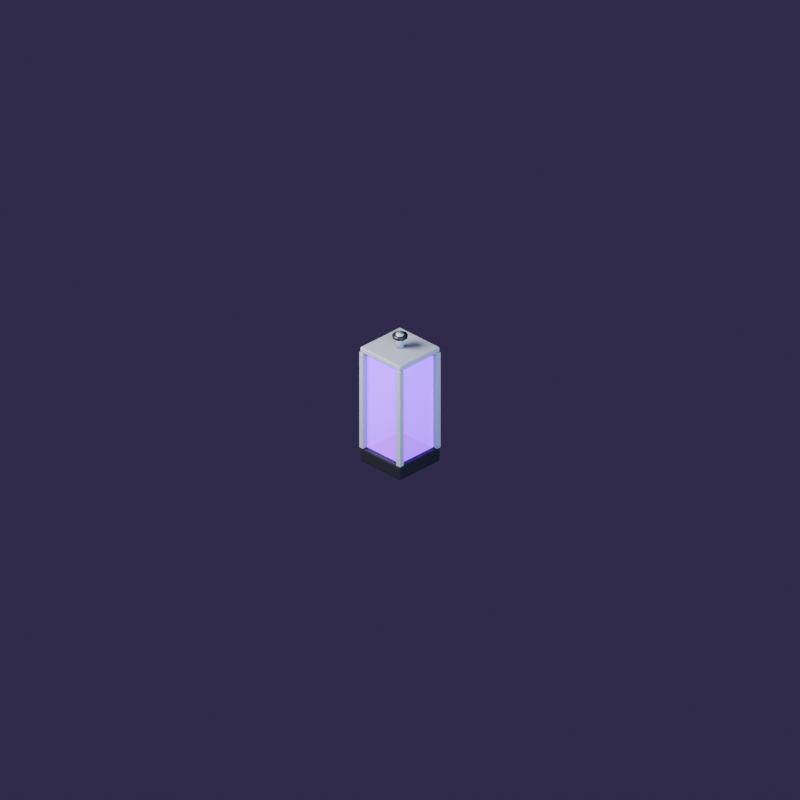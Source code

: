 # Source: decor_tank.blend  (saved by Blender 4.5.91; exported with 4.5.12 LTS)
import bpy
from mathutils import Matrix  # noqa: F401  (used for matrix-valued properties, if any)

bpy.ops.wm.read_factory_settings(use_empty=True)
scene = bpy.context.scene
scene.name = 'Scene'

# ---- materials (node trees are filled in below, after node groups)
mat_p_2a2a32 = bpy.data.materials.new('P#2a2a32')
mat_liquid_a040ff = bpy.data.materials.new('Liquid#a040ff')
mat_p_9aa0ae = bpy.data.materials.new('P#9aa0ae')

# ---- material node trees
mat_p_2a2a32.use_nodes = True; mat_p_2a2a32.node_tree.nodes.clear()
_N = mat_p_2a2a32.node_tree.nodes; _L = mat_p_2a2a32.node_tree.links
n0 = _N.new('ShaderNodeBsdfPrincipled'); n0.name = 'Principled BSDF'; n0.location = (-200, 100)
n0.inputs[0].default_value = (0.02315, 0.02315, 0.0319, 1.0)
n0.inputs[2].default_value = 0.4
n0.inputs[3].default_value = 1.45
n1 = _N.new('ShaderNodeOutputMaterial'); n1.name = 'Material Output'; n1.location = (200, 100)
_L.new(n0.outputs[0], n1.inputs[0])
n1.is_active_output = True
mat_liquid_a040ff.use_nodes = True; mat_liquid_a040ff.node_tree.nodes.clear()
_N = mat_liquid_a040ff.node_tree.nodes; _L = mat_liquid_a040ff.node_tree.links
n0 = _N.new('ShaderNodeBsdfPrincipled'); n0.name = 'Principled BSDF'; n0.location = (-200, 100)
n0.inputs[0].default_value = (0.3515, 0.05127, 1.0, 1.0)
n0.inputs[2].default_value = 0.05
n0.inputs[3].default_value = 1.45
n0.inputs[4].default_value = 0.75
n0.inputs[27].default_value = (0.3515, 0.05127, 1.0, 1.0)
n0.inputs[28].default_value = 1.4
n1 = _N.new('ShaderNodeOutputMaterial'); n1.name = 'Material Output'; n1.location = (200, 100)
_L.new(n0.outputs[0], n1.inputs[0])
n1.is_active_output = True
mat_p_9aa0ae.use_nodes = True; mat_p_9aa0ae.node_tree.nodes.clear()
_N = mat_p_9aa0ae.node_tree.nodes; _L = mat_p_9aa0ae.node_tree.links
n0 = _N.new('ShaderNodeBsdfPrincipled'); n0.name = 'Principled BSDF'; n0.location = (-200, 100)
n0.inputs[0].default_value = (0.3231, 0.3515, 0.4233, 1.0)
n0.inputs[2].default_value = 0.3
n0.inputs[3].default_value = 1.45
n1 = _N.new('ShaderNodeOutputMaterial'); n1.name = 'Material Output'; n1.location = (200, 100)
_L.new(n0.outputs[0], n1.inputs[0])
n1.is_active_output = True

# ---- world
world_clubambient = bpy.data.worlds.new('ClubAmbient'); scene.world = world_clubambient
world_clubambient.use_nodes = True; world_clubambient.node_tree.nodes.clear()
_N = world_clubambient.node_tree.nodes; _L = world_clubambient.node_tree.links
n0 = _N.new('ShaderNodeBackground'); n0.name = 'Background'; n0.location = (-200, 100)
n0.inputs[0].default_value = (0.05, 0.035, 0.09, 1.0)
n1 = _N.new('ShaderNodeOutputWorld'); n1.name = 'World Output'; n1.location = (200, 100)
_L.new(n0.outputs[0], n1.inputs[0])
n1.is_active_output = True

# ---- cameras
cam_isocam = bpy.data.cameras.new('IsoCam')
cam_isocam.type = 'ORTHO'
cam_isocam.clip_end = 100.0
cam_isocam.ortho_scale = 11.31

# ---- lights
light_key = bpy.data.lights.new('Key', 'AREA')
light_key.color = (1.0, 0.93, 0.85)
light_key.energy = 1400.0
light_key.size = 4.0
light_fill = bpy.data.lights.new('Fill', 'AREA')
light_fill.color = (0.6, 0.75, 1.0)
light_fill.energy = 500.0
light_fill.size = 4.0
light_rim = bpy.data.lights.new('Rim', 'AREA')
light_rim.color = (1.0, 0.35, 0.8)
light_rim.energy = 350.0
light_rim.size = 3.0

# ---- meshes
me_cube = bpy.data.meshes.new('Cube')
me_cube.from_pydata([(-0.4, -0.4, 0.0), (-0.4, -0.4, 0.22), (-0.4, 0.4, 0.0), (-0.4, 0.4, 0.22), (0.4, -0.4, 0.0), (0.4, -0.4, 0.22), (0.4, 0.4, 0.0), (0.4, 0.4, 0.22)], [], [(0, 1, 3, 2), (2, 3, 7, 6), (6, 7, 5, 4), (4, 5, 1, 0), (2, 6, 4, 0), (7, 3, 1, 5)])
_uv = me_cube.uv_layers.new(name='UVMap')
_uv.uv.foreach_set('vector', [0.375, 0.0, 0.625, 0.0, 0.625, 0.25, 0.375, 0.25, 0.375, 0.25, 0.625, 0.25, 0.625, 0.5, 0.375, 0.5, 0.375, 0.5, 0.625, 0.5, 0.625, 0.75, 0.375, 0.75, 0.375, 0.75, 0.625, 0.75, 0.625, 1.0, 0.375, 1.0, 0.125, 0.5, 0.375, 0.5, 0.375, 0.75, 0.125, 0.75, 0.625, 0.5, 0.875, 0.5, 0.875, 0.75, 0.625, 0.75])
me_cube.materials.append(mat_p_2a2a32)
me_cube.update()
me_cube_001 = bpy.data.meshes.new('Cube.001')
me_cube_001.from_pydata([(-0.34, -0.34, 0.22), (-0.34, -0.34, 1.72), (-0.34, 0.34, 0.22), (-0.34, 0.34, 1.72), (0.34, -0.34, 0.22), (0.34, -0.34, 1.72), (0.34, 0.34, 0.22), (0.34, 0.34, 1.72)], [], [(0, 1, 3, 2), (2, 3, 7, 6), (6, 7, 5, 4), (4, 5, 1, 0), (2, 6, 4, 0), (7, 3, 1, 5)])
_uv = me_cube_001.uv_layers.new(name='UVMap')
_uv.uv.foreach_set('vector', [0.375, 0.0, 0.625, 0.0, 0.625, 0.25, 0.375, 0.25, 0.375, 0.25, 0.625, 0.25, 0.625, 0.5, 0.375, 0.5, 0.375, 0.5, 0.625, 0.5, 0.625, 0.75, 0.375, 0.75, 0.375, 0.75, 0.625, 0.75, 0.625, 1.0, 0.375, 1.0, 0.125, 0.5, 0.375, 0.5, 0.375, 0.75, 0.125, 0.75, 0.625, 0.5, 0.875, 0.5, 0.875, 0.75, 0.625, 0.75])
me_cube_001.materials.append(mat_liquid_a040ff)
me_cube_001.update()
me_cube_002 = bpy.data.meshes.new('Cube.002')
me_cube_002.from_pydata([(-0.41, -0.41, 0.22), (-0.41, -0.41, 1.78), (-0.41, -0.33, 0.22), (-0.41, -0.33, 1.78), (-0.33, -0.41, 0.22), (-0.33, -0.41, 1.78), (-0.33, -0.33, 0.22), (-0.33, -0.33, 1.78)], [], [(0, 1, 3, 2), (2, 3, 7, 6), (6, 7, 5, 4), (4, 5, 1, 0), (2, 6, 4, 0), (7, 3, 1, 5)])
_uv = me_cube_002.uv_layers.new(name='UVMap')
_uv.uv.foreach_set('vector', [0.375, 0.0, 0.625, 0.0, 0.625, 0.25, 0.375, 0.25, 0.375, 0.25, 0.625, 0.25, 0.625, 0.5, 0.375, 0.5, 0.375, 0.5, 0.625, 0.5, 0.625, 0.75, 0.375, 0.75, 0.375, 0.75, 0.625, 0.75, 0.625, 1.0, 0.375, 1.0, 0.125, 0.5, 0.375, 0.5, 0.375, 0.75, 0.125, 0.75, 0.625, 0.5, 0.875, 0.5, 0.875, 0.75, 0.625, 0.75])
me_cube_002.materials.append(mat_p_9aa0ae)
me_cube_002.update()
me_cube_003 = bpy.data.meshes.new('Cube.003')
me_cube_003.from_pydata([(-0.41, 0.33, 0.22), (-0.41, 0.33, 1.78), (-0.41, 0.41, 0.22), (-0.41, 0.41, 1.78), (-0.33, 0.33, 0.22), (-0.33, 0.33, 1.78), (-0.33, 0.41, 0.22), (-0.33, 0.41, 1.78)], [], [(0, 1, 3, 2), (2, 3, 7, 6), (6, 7, 5, 4), (4, 5, 1, 0), (2, 6, 4, 0), (7, 3, 1, 5)])
_uv = me_cube_003.uv_layers.new(name='UVMap')
_uv.uv.foreach_set('vector', [0.375, 0.0, 0.625, 0.0, 0.625, 0.25, 0.375, 0.25, 0.375, 0.25, 0.625, 0.25, 0.625, 0.5, 0.375, 0.5, 0.375, 0.5, 0.625, 0.5, 0.625, 0.75, 0.375, 0.75, 0.375, 0.75, 0.625, 0.75, 0.625, 1.0, 0.375, 1.0, 0.125, 0.5, 0.375, 0.5, 0.375, 0.75, 0.125, 0.75, 0.625, 0.5, 0.875, 0.5, 0.875, 0.75, 0.625, 0.75])
me_cube_003.materials.append(mat_p_9aa0ae)
me_cube_003.update()
me_cube_004 = bpy.data.meshes.new('Cube.004')
me_cube_004.from_pydata([(0.33, -0.41, 0.22), (0.33, -0.41, 1.78), (0.33, -0.33, 0.22), (0.33, -0.33, 1.78), (0.41, -0.41, 0.22), (0.41, -0.41, 1.78), (0.41, -0.33, 0.22), (0.41, -0.33, 1.78)], [], [(0, 1, 3, 2), (2, 3, 7, 6), (6, 7, 5, 4), (4, 5, 1, 0), (2, 6, 4, 0), (7, 3, 1, 5)])
_uv = me_cube_004.uv_layers.new(name='UVMap')
_uv.uv.foreach_set('vector', [0.375, 0.0, 0.625, 0.0, 0.625, 0.25, 0.375, 0.25, 0.375, 0.25, 0.625, 0.25, 0.625, 0.5, 0.375, 0.5, 0.375, 0.5, 0.625, 0.5, 0.625, 0.75, 0.375, 0.75, 0.375, 0.75, 0.625, 0.75, 0.625, 1.0, 0.375, 1.0, 0.125, 0.5, 0.375, 0.5, 0.375, 0.75, 0.125, 0.75, 0.625, 0.5, 0.875, 0.5, 0.875, 0.75, 0.625, 0.75])
me_cube_004.materials.append(mat_p_9aa0ae)
me_cube_004.update()
me_cube_005 = bpy.data.meshes.new('Cube.005')
me_cube_005.from_pydata([(0.33, 0.33, 0.22), (0.33, 0.33, 1.78), (0.33, 0.41, 0.22), (0.33, 0.41, 1.78), (0.41, 0.33, 0.22), (0.41, 0.33, 1.78), (0.41, 0.41, 0.22), (0.41, 0.41, 1.78)], [], [(0, 1, 3, 2), (2, 3, 7, 6), (6, 7, 5, 4), (4, 5, 1, 0), (2, 6, 4, 0), (7, 3, 1, 5)])
_uv = me_cube_005.uv_layers.new(name='UVMap')
_uv.uv.foreach_set('vector', [0.375, 0.0, 0.625, 0.0, 0.625, 0.25, 0.375, 0.25, 0.375, 0.25, 0.625, 0.25, 0.625, 0.5, 0.375, 0.5, 0.375, 0.5, 0.625, 0.5, 0.625, 0.75, 0.375, 0.75, 0.375, 0.75, 0.625, 0.75, 0.625, 1.0, 0.375, 1.0, 0.125, 0.5, 0.375, 0.5, 0.375, 0.75, 0.125, 0.75, 0.625, 0.5, 0.875, 0.5, 0.875, 0.75, 0.625, 0.75])
me_cube_005.materials.append(mat_p_9aa0ae)
me_cube_005.update()
me_cube_006 = bpy.data.meshes.new('Cube.006')
me_cube_006.from_pydata([(-0.4, -0.4, 1.78), (-0.4, -0.4, 1.86), (-0.4, 0.4, 1.78), (-0.4, 0.4, 1.86), (0.4, -0.4, 1.78), (0.4, -0.4, 1.86), (0.4, 0.4, 1.78), (0.4, 0.4, 1.86)], [], [(0, 1, 3, 2), (2, 3, 7, 6), (6, 7, 5, 4), (4, 5, 1, 0), (2, 6, 4, 0), (7, 3, 1, 5)])
_uv = me_cube_006.uv_layers.new(name='UVMap')
_uv.uv.foreach_set('vector', [0.375, 0.0, 0.625, 0.0, 0.625, 0.25, 0.375, 0.25, 0.375, 0.25, 0.625, 0.25, 0.625, 0.5, 0.375, 0.5, 0.375, 0.5, 0.625, 0.5, 0.625, 0.75, 0.375, 0.75, 0.375, 0.75, 0.625, 0.75, 0.625, 1.0, 0.375, 1.0, 0.125, 0.5, 0.375, 0.5, 0.375, 0.75, 0.125, 0.75, 0.625, 0.5, 0.875, 0.5, 0.875, 0.75, 0.625, 0.75])
me_cube_006.materials.append(mat_p_9aa0ae)
me_cube_006.update()
me_cylinder = bpy.data.meshes.new('Cylinder')
me_cylinder.from_pydata([(0.0, 0.06, -0.11), (0.0, 0.06, 0.11), (0.02296, 0.05543, -0.11), (0.02296, 0.05543, 0.11), (0.04243, 0.04243, -0.11), (0.04243, 0.04243, 0.11), (0.05543, 0.02296, -0.11), (0.05543, 0.02296, 0.11), (0.06, 0.0, -0.11), (0.06, 0.0, 0.11), (0.05543, -0.02296, -0.11), (0.05543, -0.02296, 0.11), (0.04243, -0.04243, -0.11), (0.04243, -0.04243, 0.11), (0.02296, -0.05543, -0.11), (0.02296, -0.05543, 0.11), (0.0, -0.06, -0.11), (0.0, -0.06, 0.11), (-0.02296, -0.05543, -0.11), (-0.02296, -0.05543, 0.11), (-0.04243, -0.04243, -0.11), (-0.04243, -0.04243, 0.11), (-0.05543, -0.02296, -0.11), (-0.05543, -0.02296, 0.11), (-0.06, 0.0, -0.11), (-0.06, 0.0, 0.11), (-0.05543, 0.02296, -0.11), (-0.05543, 0.02296, 0.11), (-0.04243, 0.04243, -0.11), (-0.04243, 0.04243, 0.11), (-0.02296, 0.05543, -0.11), (-0.02296, 0.05543, 0.11)], [], [(0, 1, 3, 2), (2, 3, 5, 4), (4, 5, 7, 6), (6, 7, 9, 8), (8, 9, 11, 10), (10, 11, 13, 12), (12, 13, 15, 14), (14, 15, 17, 16), (16, 17, 19, 18), (18, 19, 21, 20), (20, 21, 23, 22), (22, 23, 25, 24), (24, 25, 27, 26), (26, 27, 29, 28), (3, 1, 31, 29, 27, 25, 23, 21, 19, 17, 15, 13, 11, 9, 7, 5), (28, 29, 31, 30), (30, 31, 1, 0), (0, 2, 4, 6, 8, 10, 12, 14, 16, 18, 20, 22, 24, 26, 28, 30)])
me_cylinder.polygons.foreach_set('use_smooth', [True] * 18)
_uv = me_cylinder.uv_layers.new(name='UVMap')
_uv.uv.foreach_set('vector', [1.0, 0.5, 1.0, 1.0, 0.9375, 1.0, 0.9375, 0.5, 0.9375, 0.5, 0.9375, 1.0, 0.875, 1.0, 0.875, 0.5, 0.875, 0.5, 0.875, 1.0, 0.8125, 1.0, 0.8125, 0.5, 0.8125, 0.5, 0.8125, 1.0, 0.75, 1.0, 0.75, 0.5, 0.75, 0.5, 0.75, 1.0, 0.6875, 1.0, 0.6875, 0.5, 0.6875, 0.5, 0.6875, 1.0, 0.625, 1.0, 0.625, 0.5, 0.625, 0.5, 0.625, 1.0, 0.5625, 1.0, 0.5625, 0.5, 0.5625, 0.5, 0.5625, 1.0, 0.5, 1.0, 0.5, 0.5, 0.5, 0.5, 0.5, 1.0, 0.4375, 1.0, 0.4375, 0.5, 0.4375, 0.5, 0.4375, 1.0, 0.375, 1.0, 0.375, 0.5, 0.375, 0.5, 0.375, 1.0, 0.3125, 1.0, 0.3125, 0.5, 0.3125, 0.5, 0.3125, 1.0, 0.25, 1.0, 0.25, 0.5, 0.25, 0.5, 0.25, 1.0, 0.1875, 1.0, 0.1875, 0.5, 0.1875, 0.5, 0.1875, 1.0, 0.125, 1.0, 0.125, 0.5, 0.3418, 0.4717, 0.25, 0.49, 0.1582, 0.4717, 0.08029, 0.4197, 0.02827, 0.3418, 0.01, 0.25, 0.02827, 0.1582, 0.08029, 0.08029, 0.1582, 0.02827, 0.25, 0.01, 0.3418, 0.02827, 0.4197, 0.08029, 0.4717, 0.1582, 0.49, 0.25, 0.4717, 0.3418, 0.4197, 0.4197, 0.125, 0.5, 0.125, 1.0, 0.0625, 1.0, 0.0625, 0.5, 0.0625, 0.5, 0.0625, 1.0, 0.0, 1.0, 0.0, 0.5, 0.75, 0.49, 0.8418, 0.4717, 0.9197, 0.4197, 0.9717, 0.3418, 0.99, 0.25, 0.9717, 0.1582, 0.9197, 0.08029, 0.8418, 0.02827, 0.75, 0.01, 0.6582, 0.02827, 0.5803, 0.08029, 0.5283, 0.1582, 0.51, 0.25, 0.5283, 0.3418, 0.5803, 0.4197, 0.6582, 0.4717])
me_cylinder.materials.append(mat_p_9aa0ae)
me_cylinder.update()
me_cylinder_001 = bpy.data.meshes.new('Cylinder.001')
me_cylinder_001.from_pydata([(0.0, 0.11, -0.02), (0.0, 0.11, 0.02), (0.0421, 0.1016, -0.02), (0.0421, 0.1016, 0.02), (0.07778, 0.07778, -0.02), (0.07778, 0.07778, 0.02), (0.1016, 0.0421, -0.02), (0.1016, 0.0421, 0.02), (0.11, 0.0, -0.02), (0.11, 0.0, 0.02), (0.1016, -0.0421, -0.02), (0.1016, -0.0421, 0.02), (0.07778, -0.07778, -0.02), (0.07778, -0.07778, 0.02), (0.0421, -0.1016, -0.02), (0.0421, -0.1016, 0.02), (0.0, -0.11, -0.02), (0.0, -0.11, 0.02), (-0.0421, -0.1016, -0.02), (-0.0421, -0.1016, 0.02), (-0.07778, -0.07778, -0.02), (-0.07778, -0.07778, 0.02), (-0.1016, -0.0421, -0.02), (-0.1016, -0.0421, 0.02), (-0.11, 0.0, -0.02), (-0.11, 0.0, 0.02), (-0.1016, 0.0421, -0.02), (-0.1016, 0.0421, 0.02), (-0.07778, 0.07778, -0.02), (-0.07778, 0.07778, 0.02), (-0.0421, 0.1016, -0.02), (-0.0421, 0.1016, 0.02)], [], [(0, 1, 3, 2), (2, 3, 5, 4), (4, 5, 7, 6), (6, 7, 9, 8), (8, 9, 11, 10), (10, 11, 13, 12), (12, 13, 15, 14), (14, 15, 17, 16), (16, 17, 19, 18), (18, 19, 21, 20), (20, 21, 23, 22), (22, 23, 25, 24), (24, 25, 27, 26), (26, 27, 29, 28), (3, 1, 31, 29, 27, 25, 23, 21, 19, 17, 15, 13, 11, 9, 7, 5), (28, 29, 31, 30), (30, 31, 1, 0), (0, 2, 4, 6, 8, 10, 12, 14, 16, 18, 20, 22, 24, 26, 28, 30)])
me_cylinder_001.polygons.foreach_set('use_smooth', [True] * 18)
_uv = me_cylinder_001.uv_layers.new(name='UVMap')
_uv.uv.foreach_set('vector', [1.0, 0.5, 1.0, 1.0, 0.9375, 1.0, 0.9375, 0.5, 0.9375, 0.5, 0.9375, 1.0, 0.875, 1.0, 0.875, 0.5, 0.875, 0.5, 0.875, 1.0, 0.8125, 1.0, 0.8125, 0.5, 0.8125, 0.5, 0.8125, 1.0, 0.75, 1.0, 0.75, 0.5, 0.75, 0.5, 0.75, 1.0, 0.6875, 1.0, 0.6875, 0.5, 0.6875, 0.5, 0.6875, 1.0, 0.625, 1.0, 0.625, 0.5, 0.625, 0.5, 0.625, 1.0, 0.5625, 1.0, 0.5625, 0.5, 0.5625, 0.5, 0.5625, 1.0, 0.5, 1.0, 0.5, 0.5, 0.5, 0.5, 0.5, 1.0, 0.4375, 1.0, 0.4375, 0.5, 0.4375, 0.5, 0.4375, 1.0, 0.375, 1.0, 0.375, 0.5, 0.375, 0.5, 0.375, 1.0, 0.3125, 1.0, 0.3125, 0.5, 0.3125, 0.5, 0.3125, 1.0, 0.25, 1.0, 0.25, 0.5, 0.25, 0.5, 0.25, 1.0, 0.1875, 1.0, 0.1875, 0.5, 0.1875, 0.5, 0.1875, 1.0, 0.125, 1.0, 0.125, 0.5, 0.3418, 0.4717, 0.25, 0.49, 0.1582, 0.4717, 0.08029, 0.4197, 0.02827, 0.3418, 0.01, 0.25, 0.02827, 0.1582, 0.08029, 0.08029, 0.1582, 0.02827, 0.25, 0.01, 0.3418, 0.02827, 0.4197, 0.08029, 0.4717, 0.1582, 0.49, 0.25, 0.4717, 0.3418, 0.4197, 0.4197, 0.125, 0.5, 0.125, 1.0, 0.0625, 1.0, 0.0625, 0.5, 0.0625, 0.5, 0.0625, 1.0, 0.0, 1.0, 0.0, 0.5, 0.75, 0.49, 0.8418, 0.4717, 0.9197, 0.4197, 0.9717, 0.3418, 0.99, 0.25, 0.9717, 0.1582, 0.9197, 0.08029, 0.8418, 0.02827, 0.75, 0.01, 0.6582, 0.02827, 0.5803, 0.08029, 0.5283, 0.1582, 0.51, 0.25, 0.5283, 0.3418, 0.5803, 0.4197, 0.6582, 0.4717])
me_cylinder_001.materials.append(mat_p_2a2a32)
me_cylinder_001.update()

# ---- objects
ob_isocam = bpy.data.objects.new('IsoCam', cam_isocam)
ob_key = bpy.data.objects.new('Key', light_key)
ob_fill = bpy.data.objects.new('Fill', light_fill)
ob_rim = bpy.data.objects.new('Rim', light_rim)
ob_decor_tank = bpy.data.objects.new('Decor_tank', None)
ob_base = bpy.data.objects.new('Base', me_cube)
ob_liquid = bpy.data.objects.new('Liquid', me_cube_001)
ob_post_0_37_0_37 = bpy.data.objects.new('Post-0.37-0.37', me_cube_002)
ob_post_0_370_37 = bpy.data.objects.new('Post-0.370.37', me_cube_003)
ob_post0_37_0_37 = bpy.data.objects.new('Post0.37-0.37', me_cube_004)
ob_post0_370_37 = bpy.data.objects.new('Post0.370.37', me_cube_005)
ob_lid = bpy.data.objects.new('Lid', me_cube_006)
ob_pipe = bpy.data.objects.new('Pipe', me_cylinder)
ob_valve = bpy.data.objects.new('Valve', me_cylinder_001)

# ---- transforms, parenting, visibility, modifiers, constraints
ob_isocam.location = (18.37, -18.37, 16.0)
ob_isocam.rotation_euler = (1.047, 0.0, 0.7854)
ob_key.location = (-3.0, -5.0, 6.0)
ob_key.rotation_euler = (0.6981, 0.0, -0.5236)
ob_fill.location = (5.0, -2.0, 3.0)
ob_fill.rotation_euler = (1.134, 0.0, 1.134)
ob_rim.location = (1.0, 5.0, 4.0)
ob_rim.rotation_euler = (-0.8727, 0.0, 2.967)
ob_decor_tank.location = (0.0, 0.0, 0.0)
ob_base.parent = ob_decor_tank
ob_base.location = (0.0, 0.0, 0.0)
_m = ob_base.modifiers.new('Bevel', 'BEVEL')
_m.width = 0.02
_m.width_pct = 0.02
_m.segments = 2
ob_liquid.parent = ob_decor_tank
ob_liquid.location = (0.0, 0.0, 0.0)
_m = ob_liquid.modifiers.new('Bevel', 'BEVEL')
_m.width = 0.02
_m.width_pct = 0.02
_m.segments = 2
ob_post_0_37_0_37.parent = ob_decor_tank
ob_post_0_37_0_37.location = (0.0, 0.0, 0.0)
_m = ob_post_0_37_0_37.modifiers.new('Bevel', 'BEVEL')
_m.width = 0.01
_m.width_pct = 0.01
_m.segments = 2
ob_post_0_370_37.parent = ob_decor_tank
ob_post_0_370_37.location = (0.0, 0.0, 0.0)
_m = ob_post_0_370_37.modifiers.new('Bevel', 'BEVEL')
_m.width = 0.01
_m.width_pct = 0.01
_m.segments = 2
ob_post0_37_0_37.parent = ob_decor_tank
ob_post0_37_0_37.location = (0.0, 0.0, 0.0)
_m = ob_post0_37_0_37.modifiers.new('Bevel', 'BEVEL')
_m.width = 0.01
_m.width_pct = 0.01
_m.segments = 2
ob_post0_370_37.parent = ob_decor_tank
ob_post0_370_37.location = (0.0, 0.0, 0.0)
_m = ob_post0_370_37.modifiers.new('Bevel', 'BEVEL')
_m.width = 0.01
_m.width_pct = 0.01
_m.segments = 2
ob_lid.parent = ob_decor_tank
ob_lid.location = (0.0, 0.0, 0.0)
_m = ob_lid.modifiers.new('Bevel', 'BEVEL')
_m.width = 0.015
_m.width_pct = 0.015
_m.segments = 2
ob_pipe.parent = ob_decor_tank
ob_pipe.location = (0.0, 0.0, 1.97)
ob_valve.parent = ob_decor_tank
ob_valve.location = (0.0, 0.0, 2.04)

# ---- collection membership
scene.collection.objects.link(ob_isocam)
scene.collection.objects.link(ob_key)
scene.collection.objects.link(ob_fill)
scene.collection.objects.link(ob_rim)
scene.collection.objects.link(ob_decor_tank)
scene.collection.objects.link(ob_base)
scene.collection.objects.link(ob_liquid)
scene.collection.objects.link(ob_post_0_37_0_37)
scene.collection.objects.link(ob_post_0_370_37)
scene.collection.objects.link(ob_post0_37_0_37)
scene.collection.objects.link(ob_post0_370_37)
scene.collection.objects.link(ob_lid)
scene.collection.objects.link(ob_pipe)
scene.collection.objects.link(ob_valve)

# ---- scene / render settings (as saved in the file)
scene.camera = ob_isocam
scene.frame_start = 1; scene.frame_end = 250; scene.frame_set(1)
scene.render.engine = 'CYCLES'
scene.render.resolution_x = 768
scene.render.resolution_y = 768
scene.render.film_transparent = True
scene.cycles.samples = 96
scene.cycles.film_transparent_glass = True
scene.view_settings.look = 'AgX - Medium High Contrast'
bpy.context.view_layer.update()
